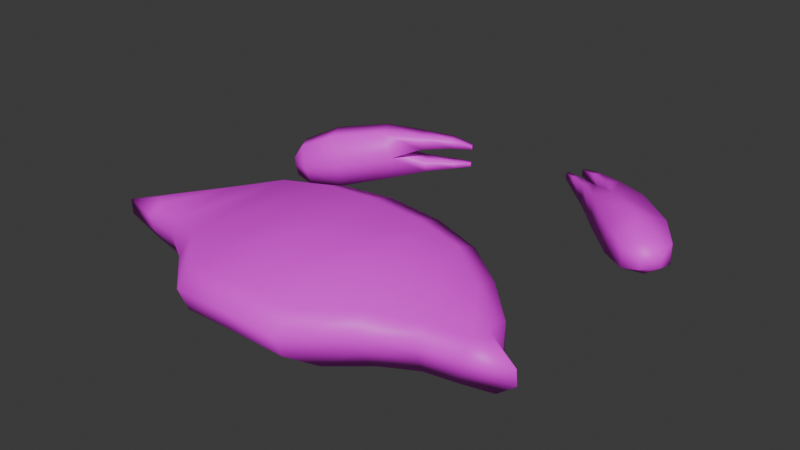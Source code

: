 # Source: crab.blend  (saved by Blender 4.4.32; exported with 4.5.12 LTS)
import bpy
from mathutils import Matrix  # noqa: F401  (used for matrix-valued properties, if any)

bpy.ops.wm.read_factory_settings(use_empty=True)
scene = bpy.context.scene
scene.name = 'Scene'

# ---- collections
col_collection = bpy.data.collections.new('Collection'); scene.collection.children.link(col_collection)

# ---- images (referenced by path relative to the original .blend; pixels are not part of the script)
import os
ASSET_DIR = os.environ.get("B2B_ASSET_DIR", "")  # directory of the original .blend (textures are referenced by path, not embedded)
HERE = os.path.dirname(os.path.abspath(__file__))  # packed textures are extracted next to this script under _unpacked/

def load_image(name, relpath, width, height, colorspace="sRGB"):
    """Load a texture the original file referenced (path relative to the .blend, or extracted next to this script)."""
    p = next((c for c in (os.path.join(HERE, relpath), os.path.join(ASSET_DIR, relpath)) if relpath and os.path.exists(c)), "")
    if p:
        img = bpy.data.images.load(p, check_existing=True)
        img.name = name
    else:  # same state as the original file: an image datablock whose file is absent (Cycles renders it pink)
        img = bpy.data.images.new(name, width, height)
        img.source = "FILE"
        img.filepath = "//" + (relpath or name)
    img.colorspace_settings.name = colorspace
    return img
img_crab_interstitial_0_3135520528_jpg = load_image('crab-interstitial.0-3135520528.jpg', 'crab-interstitial.0-3135520528.jpg', 1024, 1024, 'sRGB')

# ---- materials (node trees are filled in below, after node groups)
mat_crab = bpy.data.materials.new('Crab')
mat_crab.alpha_threshold = 0.0
mat_crab.roughness = 0.5
mat_crab.line_color = (0.0, 0.0, 0.0, 1.0)

# ---- material node trees
mat_crab.use_nodes = True; mat_crab.node_tree.nodes.clear()
_N = mat_crab.node_tree.nodes; _L = mat_crab.node_tree.links
n0 = _N.new('ShaderNodeOutputMaterial'); n0.name = 'Material Output'; n0.location = (300, 300)
n1 = _N.new('ShaderNodeBsdfPrincipled'); n1.name = 'Principled BSDF'; n1.location = (10, 300)
n1.inputs[3].default_value = 1.45
n2 = _N.new('ShaderNodeTexImage'); n2.name = 'Image Texture'; n2.location = (-280, 280)
n2.image = img_crab_interstitial_0_3135520528_jpg
_L.new(n1.outputs[0], n0.inputs[0])
_L.new(n2.outputs[0], n1.inputs[0])
n0.is_active_output = True

# ---- world
world_world = bpy.data.worlds.new('World'); scene.world = world_world
world_world.use_nodes = True; world_world.node_tree.nodes.clear()
_N = world_world.node_tree.nodes; _L = world_world.node_tree.links
n0 = _N.new('ShaderNodeOutputWorld'); n0.name = 'World Output'; n0.location = (300, 300)
n1 = _N.new('ShaderNodeBackground'); n1.name = 'Background'; n1.location = (10, 300)
n1.inputs[0].default_value = (0.05088, 0.05088, 0.05088, 1.0)
_L.new(n1.outputs[0], n0.inputs[0])
n0.is_active_output = True
world_world.color = (0.05088, 0.05088, 0.05088)
world_world.sun_shadow_jitter_overblur = 0.0

# ---- meshes
me_cube_001 = bpy.data.meshes.new('Cube.001')
me_cube_001.from_pydata([(0.0, -0.777, -0.04234), (0.0, -0.8374, 0.08332), (0.0, 0.1348, 0.03743), (0.0, 0.1709, 0.1715), (0.2617, -0.777, -0.04493), (0.2617, -0.8232, 0.06779), (0.2621, 0.1362, 0.03496), (0.2621, 0.1609, 0.1539), (0.4757, -0.5985, -0.03046), (0.4753, -0.6328, 0.0575), (0.485, 0.09238, 0.02999), (0.4854, 0.1097, 0.1225), (0.6733, -0.4918, -0.02159), (0.6729, -0.515, 0.05489), (0.683, -0.03767, 0.01814), (0.6834, -0.02932, 0.09738), (0.8608, -0.46, -0.01881), (0.8604, -0.4744, 0.05757), (0.8657, -0.2138, 0.002732), (0.8661, -0.2141, 0.08035), (1.061, -0.4165, -0.01394), (1.058, -0.4213, 0.06222), (0.9633, -0.3574, -0.008764), (0.9606, -0.3646, 0.06717), (0.0, -0.7369, 0.1594), (0.0, 0.03187, 0.2267), (0.2621, 0.03103, 0.2092), (0.2617, -0.7324, 0.1424), (0.485, -0.01068, 0.1807), (0.4757, -0.5519, 0.1333), (0.683, -0.1376, 0.1331), (0.6733, -0.4421, 0.1065), (0.8633, -0.3082, 0.1076), (0.8539, -0.4101, 0.09871), (0.9033, -0.3528, 0.1029), (0.9055, -0.3795, 0.1005), (0.0, 0.05535, -0.1223), (0.0, -0.6457, -0.1262), (0.329, 0.05622, -0.1243), (0.3287, -0.6458, -0.1282), (0.4926, -0.5087, -0.1283), (0.4998, 0.02249, -0.1254), (0.6439, -0.4267, -0.1282), (0.6514, -0.07752, -0.1263), (0.7876, -0.4022, -0.1281), (0.7913, -0.2129, -0.127), (0.9407, -0.3688, -0.1271), (0.8661, -0.3233, -0.1268)], [], [(2, 3, 7, 6), (5, 4, 8, 9), (4, 5, 1, 0), (10, 14, 43, 41), (5, 9, 29, 27), (19, 15, 30, 32), (18, 22, 47, 45), (23, 19, 32, 34), (6, 7, 11, 10), (11, 7, 26, 28), (10, 11, 15, 14), (9, 8, 12, 13), (6, 10, 41, 38), (17, 16, 20, 21), (14, 15, 19, 18), (13, 12, 16, 17), (16, 12, 42, 44), (22, 23, 21, 20), (2, 6, 38, 36), (7, 3, 25, 26), (18, 19, 23, 22), (26, 25, 24, 27), (28, 29, 31, 30), (26, 27, 29, 28), (30, 31, 33, 32), (32, 33, 35, 34), (17, 21, 35, 33), (9, 13, 31, 29), (21, 23, 34, 35), (1, 5, 27, 24), (15, 11, 28, 30), (13, 17, 33, 31), (36, 38, 39, 37), (39, 38, 41, 40), (40, 41, 43, 42), (42, 43, 45, 44), (44, 45, 47, 46), (8, 4, 39, 40), (20, 16, 44, 46), (22, 20, 46, 47), (4, 0, 37, 39), (12, 8, 40, 42), (14, 18, 45, 43)])
me_cube_001.polygons.foreach_set('use_smooth', [True] * 43)
_uv = me_cube_001.uv_layers.new(name='UVMap')
_uv.uv.foreach_set('vector', [0.5004, 0.5414, 0.5004, 0.5509, 0.5526, 0.5486, 0.5526, 0.5416, 0.549, 0.2132, 0.549, 0.2204, 0.5924, 0.2709, 0.5924, 0.2656, 0.549, 0.2204, 0.549, 0.2132, 0.4981, 0.2113, 0.4981, 0.2211, 0.5966, 0.5187, 0.6337, 0.4863, 0.6337, 0.4863, 0.5966, 0.5187, 0.549, 0.2132, 0.5924, 0.2656, 0.5924, 0.283, 0.549, 0.2325, 0.669, 0.3859, 0.6338, 0.4894, 0.6337, 0.4685, 0.6685, 0.3677, 0.669, 0.3846, 0.6884, 0.3559, 0.6884, 0.3559, 0.669, 0.3846, 0.6879, 0.3558, 0.669, 0.3859, 0.6685, 0.3677, 0.6765, 0.3588, 0.5526, 0.5416, 0.5526, 0.5486, 0.5967, 0.5237, 0.5966, 0.5187, 0.5967, 0.5237, 0.5526, 0.5486, 0.5526, 0.5238, 0.5966, 0.5009, 0.5966, 0.5187, 0.5967, 0.5237, 0.6338, 0.4894, 0.6337, 0.4863, 0.5924, 0.2656, 0.5924, 0.2709, 0.6314, 0.3099, 0.6313, 0.3067, 0.5526, 0.5416, 0.5966, 0.5187, 0.5966, 0.5187, 0.5526, 0.5416, 0.6679, 0.3339, 0.668, 0.3354, 0.7078, 0.3441, 0.7073, 0.3445, 0.6337, 0.4863, 0.6338, 0.4894, 0.669, 0.3859, 0.669, 0.3846, 0.6313, 0.3067, 0.6314, 0.3099, 0.668, 0.3354, 0.6679, 0.3339, 0.668, 0.3354, 0.6314, 0.3099, 0.6314, 0.3099, 0.668, 0.3354, 0.6884, 0.3559, 0.6879, 0.3558, 0.7073, 0.3445, 0.7078, 0.3441, 0.5004, 0.5414, 0.5526, 0.5416, 0.5526, 0.5416, 0.5004, 0.5414, 0.5526, 0.5486, 0.5004, 0.5509, 0.5004, 0.5243, 0.5526, 0.5238, 0.669, 0.3846, 0.669, 0.3859, 0.6879, 0.3558, 0.6884, 0.3559, 0.5526, 0.5238, 0.5004, 0.5243, 0.4981, 0.2326, 0.549, 0.2325, 0.5966, 0.5009, 0.5924, 0.283, 0.6314, 0.322, 0.6337, 0.4685, 0.5526, 0.5238, 0.549, 0.2325, 0.5924, 0.283, 0.5966, 0.5009, 0.6337, 0.4685, 0.6314, 0.322, 0.6666, 0.3473, 0.6685, 0.3677, 0.6685, 0.3677, 0.6666, 0.3473, 0.6769, 0.3534, 0.6765, 0.3588, 0.6679, 0.3339, 0.7073, 0.3445, 0.6769, 0.3534, 0.6666, 0.3473, 0.5924, 0.2656, 0.6313, 0.3067, 0.6314, 0.322, 0.5924, 0.283, 0.7073, 0.3445, 0.6879, 0.3558, 0.6765, 0.3588, 0.6769, 0.3534, 0.4981, 0.2113, 0.549, 0.2132, 0.549, 0.2325, 0.4981, 0.2326, 0.6338, 0.4894, 0.5967, 0.5237, 0.5966, 0.5009, 0.6337, 0.4685, 0.6313, 0.3067, 0.6679, 0.3339, 0.6666, 0.3473, 0.6314, 0.322, 0.5004, 0.5414, 0.5526, 0.5416, 0.549, 0.2204, 0.4981, 0.2211, 0.549, 0.2204, 0.5526, 0.5416, 0.5966, 0.5187, 0.5924, 0.2709, 0.5924, 0.2709, 0.5966, 0.5187, 0.6337, 0.4863, 0.6314, 0.3099, 0.6314, 0.3099, 0.6337, 0.4863, 0.669, 0.3846, 0.668, 0.3354, 0.668, 0.3354, 0.669, 0.3846, 0.6884, 0.3559, 0.7078, 0.3441, 0.5924, 0.2709, 0.549, 0.2204, 0.549, 0.2204, 0.5924, 0.2709, 0.7078, 0.3441, 0.668, 0.3354, 0.668, 0.3354, 0.7078, 0.3441, 0.6884, 0.3559, 0.7078, 0.3441, 0.7078, 0.3441, 0.6884, 0.3559, 0.549, 0.2204, 0.4981, 0.2211, 0.4981, 0.2211, 0.549, 0.2204, 0.6314, 0.3099, 0.5924, 0.2709, 0.5924, 0.2709, 0.6314, 0.3099, 0.6337, 0.4863, 0.669, 0.3846, 0.669, 0.3846, 0.6337, 0.4863])
me_cube_001.materials.append(mat_crab)
me_cube_001.update()
me_cube_002 = bpy.data.meshes.new('Cube.002')
me_cube_002.from_pydata([(0.561, 0.9095, -0.06843), (0.561, 0.9095, 0.06843), (0.7199, 1.091, -0.06943), (0.7199, 1.091, 0.06943), (0.7439, 0.7242, -0.06855), (0.7439, 0.7242, 0.06855), (0.9228, 0.9258, -0.06855), (0.9228, 0.9258, 0.06855), (0.611, 1.011, -0.08417), (0.611, 1.011, 0.08417), (0.8215, 0.8258, -0.1216), (0.8215, 0.8258, 0.1216), (0.508, 1.128, 0.05441), (0.547, 1.18, 0.05441), (0.547, 1.18, -0.05441), (0.508, 1.128, -0.05441), (0.3822, 1.214, 0.03274), (0.4082, 1.249, 0.03274), (0.4082, 1.249, -0.03274), (0.3822, 1.214, -0.03274), (0.2965, 1.26, 0.01744), (0.307, 1.272, 0.01744), (0.307, 1.272, -0.01744), (0.2965, 1.26, -0.01744), (0.4624, 1.078, -0.05238), (0.431, 1.04, -0.05238), (0.431, 1.04, 0.05238), (0.4624, 1.078, 0.05238), (0.3395, 1.15, -0.03139), (0.3207, 1.126, -0.03139), (0.3207, 1.126, 0.03139), (0.3395, 1.15, 0.03139), (0.2636, 1.191, -0.01648), (0.2537, 1.179, -0.01648), (0.2537, 1.179, 0.01648), (0.2636, 1.191, 0.01648), (1.028, 0.7827, 0.05067), (1.028, 0.7827, -0.05067), (0.9511, 0.6999, -0.08832), (0.9511, 0.6999, 0.08832), (0.8792, 0.6235, 0.05067), (0.8792, 0.6235, -0.05067), (1.029, 0.6953, 0.03182), (1.029, 0.6953, -0.03182), (1.0, 0.6568, -0.03323), (1.0, 0.6568, 0.03323), (0.9666, 0.6219, 0.03182), (0.9666, 0.6219, -0.03182)], [], [(3, 2, 14, 13), (2, 3, 7, 6), (10, 6, 37, 38), (4, 5, 1, 0), (8, 10, 4, 0), (11, 9, 1, 5), (7, 3, 9, 11), (2, 6, 10, 8), (5, 4, 41, 40), (8, 0, 25, 24), (14, 15, 19, 18), (2, 8, 15, 14), (8, 9, 12, 15), (9, 3, 13, 12), (19, 16, 20, 23), (12, 13, 17, 16), (15, 12, 16, 19), (13, 14, 18, 17), (23, 20, 21, 22), (17, 18, 22, 21), (18, 19, 23, 22), (16, 17, 21, 20), (24, 25, 29, 28), (0, 1, 26, 25), (9, 8, 24, 27), (1, 9, 27, 26), (31, 28, 32, 35), (27, 24, 28, 31), (25, 26, 30, 29), (26, 27, 31, 30), (33, 34, 35, 32), (29, 30, 34, 33), (30, 31, 35, 34), (28, 29, 33, 32), (40, 41, 47, 46), (36, 39, 45, 42), (4, 10, 38, 41), (11, 5, 40, 39), (6, 7, 36, 37), (7, 11, 39, 36), (44, 45, 46, 47), (43, 42, 45, 44), (38, 37, 43, 44), (41, 38, 44, 47), (39, 40, 46, 45), (37, 36, 42, 43)])
me_cube_002.polygons.foreach_set('use_smooth', [True] * 46)
_uv = me_cube_002.uv_layers.new(name='UVMap')
_uv.uv.foreach_set('vector', [0.6518, 0.8814, 0.6518, 0.8814, 0.6177, 0.9154, 0.6177, 0.9154, 0.6518, 0.8814, 0.6518, 0.8814, 0.6886, 0.8263, 0.6886, 0.8263, 0.661, 0.8089, 0.6886, 0.8263, 0.7048, 0.7837, 0.6835, 0.7688, 0.6386, 0.7895, 0.6386, 0.7895, 0.6072, 0.848, 0.6072, 0.848, 0.6235, 0.8695, 0.661, 0.8089, 0.6386, 0.7895, 0.6072, 0.848, 0.661, 0.8089, 0.6235, 0.8695, 0.6072, 0.848, 0.6386, 0.7895, 0.6886, 0.8263, 0.6518, 0.8814, 0.6235, 0.8695, 0.661, 0.8089, 0.6518, 0.8814, 0.6886, 0.8263, 0.661, 0.8089, 0.6235, 0.8695, 0.6386, 0.7895, 0.6386, 0.7895, 0.6637, 0.7551, 0.6637, 0.7551, 0.6235, 0.8695, 0.6072, 0.848, 0.5848, 0.8892, 0.5938, 0.8965, 0.6177, 0.9154, 0.6065, 0.9055, 0.5827, 0.9354, 0.5903, 0.9423, 0.6518, 0.8814, 0.6235, 0.8695, 0.6065, 0.9055, 0.6177, 0.9154, 0.6235, 0.8695, 0.6235, 0.8695, 0.6065, 0.9055, 0.6065, 0.9055, 0.6235, 0.8695, 0.6518, 0.8814, 0.6177, 0.9154, 0.6065, 0.9055, 0.5827, 0.9354, 0.5827, 0.9354, 0.566, 0.9527, 0.566, 0.9527, 0.6065, 0.9055, 0.6177, 0.9154, 0.5903, 0.9423, 0.5827, 0.9354, 0.6065, 0.9055, 0.6065, 0.9055, 0.5827, 0.9354, 0.5827, 0.9354, 0.6177, 0.9154, 0.6177, 0.9154, 0.5903, 0.9423, 0.5903, 0.9423, 0.566, 0.9527, 0.566, 0.9527, 0.5689, 0.9552, 0.5689, 0.9552, 0.5903, 0.9423, 0.5903, 0.9423, 0.5689, 0.9552, 0.5689, 0.9552, 0.5903, 0.9423, 0.5827, 0.9354, 0.566, 0.9527, 0.5689, 0.9552, 0.5827, 0.9354, 0.5903, 0.9423, 0.5689, 0.9552, 0.566, 0.9527, 0.5938, 0.8965, 0.5848, 0.8892, 0.5646, 0.9183, 0.57, 0.9227, 0.6072, 0.848, 0.6072, 0.848, 0.5848, 0.8892, 0.5848, 0.8892, 0.6235, 0.8695, 0.6235, 0.8695, 0.5938, 0.8965, 0.5938, 0.8965, 0.6072, 0.848, 0.6235, 0.8695, 0.5938, 0.8965, 0.5848, 0.8892, 0.57, 0.9227, 0.57, 0.9227, 0.5551, 0.9382, 0.5551, 0.9382, 0.5938, 0.8965, 0.5938, 0.8965, 0.57, 0.9227, 0.57, 0.9227, 0.5848, 0.8892, 0.5848, 0.8892, 0.5646, 0.9183, 0.5646, 0.9183, 0.5848, 0.8892, 0.5938, 0.8965, 0.57, 0.9227, 0.5646, 0.9183, 0.5523, 0.936, 0.5523, 0.936, 0.5551, 0.9382, 0.5551, 0.9382, 0.5646, 0.9183, 0.5646, 0.9183, 0.5523, 0.936, 0.5523, 0.936, 0.5646, 0.9183, 0.57, 0.9227, 0.5551, 0.9382, 0.5523, 0.936, 0.57, 0.9227, 0.5646, 0.9183, 0.5523, 0.936, 0.5551, 0.9382, 0.6637, 0.7551, 0.6637, 0.7551, 0.6831, 0.7485, 0.6831, 0.7485, 0.7048, 0.7837, 0.6835, 0.7688, 0.6923, 0.7547, 0.7006, 0.7621, 0.6386, 0.7895, 0.661, 0.8089, 0.6835, 0.7688, 0.6637, 0.7551, 0.661, 0.8089, 0.6386, 0.7895, 0.6637, 0.7551, 0.6835, 0.7688, 0.6886, 0.8263, 0.6886, 0.8263, 0.7048, 0.7837, 0.7048, 0.7837, 0.6886, 0.8263, 0.661, 0.8089, 0.6835, 0.7688, 0.7048, 0.7837, 0.6923, 0.7547, 0.6923, 0.7547, 0.6831, 0.7485, 0.6831, 0.7485, 0.7006, 0.7621, 0.7006, 0.7621, 0.6923, 0.7547, 0.6923, 0.7547, 0.6835, 0.7688, 0.7048, 0.7837, 0.7006, 0.7621, 0.6923, 0.7547, 0.6637, 0.7551, 0.6835, 0.7688, 0.6923, 0.7547, 0.6831, 0.7485, 0.6835, 0.7688, 0.6637, 0.7551, 0.6831, 0.7485, 0.6923, 0.7547, 0.7048, 0.7837, 0.7048, 0.7837, 0.7006, 0.7621, 0.7006, 0.7621])
me_cube_002.materials.append(mat_crab)
me_cube_002.update()
me_cube_003 = bpy.data.meshes.new('Cube.003')
me_cube_003.from_pydata([(-0.5162, 0.7604, -0.09074), (-0.5798, 0.8816, -0.0934), (-0.5579, 0.7426, 0.1465), (-0.6224, 0.8655, 0.1438), (-0.7381, 0.6422, -0.1582), (-0.8018, 0.7636, -0.1609), (-0.787, 0.6224, 0.1061), (-0.8507, 0.7437, 0.1034), (-0.5025, 0.7523, 0.02276), (-0.5808, 0.9013, 0.01948), (-0.7284, 0.5902, -0.03034), (-0.8415, 0.8054, -0.03508), (-0.4364, 0.9446, 0.06889), (-0.4438, 0.9421, 0.1329), (-0.3932, 0.8458, 0.1351), (-0.3858, 0.8483, 0.071), (-0.2921, 0.9962, 0.07948), (-0.2965, 0.9948, 0.1231), (-0.2661, 0.9368, 0.1244), (-0.2616, 0.9382, 0.08076), (-0.199, 1.028, 0.07593), (-0.2014, 1.027, 0.09237), (-0.1851, 0.9959, 0.09305), (-0.1828, 0.9968, 0.07661), (-0.3737, 0.8555, 0.004856), (-0.3666, 0.8582, -0.04453), (-0.4153, 0.9509, -0.04657), (-0.4224, 0.9482, 0.002817), (-0.2577, 0.9401, 0.003724), (-0.2534, 0.9417, -0.02587), (-0.2826, 0.9973, -0.02709), (-0.2869, 0.9957, 0.002502), (-0.188, 0.9935, 0.0007972), (-0.1858, 0.9943, -0.01474), (-0.2011, 1.023, -0.01538), (-0.2033, 1.023, 0.0001558), (-0.986, 0.6509, 0.03327), (-0.9388, 0.5612, 0.03524), (-0.8988, 0.5373, -0.07414), (-0.981, 0.6937, -0.07758), (-0.9418, 0.6694, -0.1791), (-0.8947, 0.5798, -0.1771), (-1.016, 0.612, -0.04124), (-0.9868, 0.5557, -0.04), (-0.9813, 0.5559, -0.08755), (-1.012, 0.6148, -0.08884), (-1.001, 0.6181, -0.1359), (-0.9713, 0.5617, -0.1347)], [], [(3, 2, 14, 13), (2, 3, 7, 6), (10, 6, 37, 38), (4, 5, 1, 0), (8, 10, 4, 0), (11, 9, 1, 5), (7, 3, 9, 11), (2, 6, 10, 8), (5, 4, 41, 40), (8, 0, 25, 24), (14, 15, 19, 18), (2, 8, 15, 14), (8, 9, 12, 15), (9, 3, 13, 12), (19, 16, 20, 23), (12, 13, 17, 16), (15, 12, 16, 19), (13, 14, 18, 17), (23, 20, 21, 22), (17, 18, 22, 21), (18, 19, 23, 22), (16, 17, 21, 20), (24, 25, 29, 28), (0, 1, 26, 25), (9, 8, 24, 27), (1, 9, 27, 26), (31, 28, 32, 35), (27, 24, 28, 31), (25, 26, 30, 29), (26, 27, 31, 30), (33, 34, 35, 32), (29, 30, 34, 33), (30, 31, 35, 34), (28, 29, 33, 32), (40, 41, 47, 46), (36, 39, 45, 42), (4, 10, 38, 41), (11, 5, 40, 39), (6, 7, 36, 37), (7, 11, 39, 36), (44, 45, 46, 47), (43, 42, 45, 44), (38, 37, 43, 44), (41, 38, 44, 47), (39, 40, 46, 45), (37, 36, 42, 43)])
me_cube_003.polygons.foreach_set('use_smooth', [True] * 46)
_uv = me_cube_003.uv_layers.new(name='UVMap')
_uv.uv.foreach_set('vector', [0.6518, 0.8814, 0.6518, 0.8814, 0.6177, 0.9154, 0.6177, 0.9154, 0.6518, 0.8814, 0.6518, 0.8814, 0.6886, 0.8263, 0.6886, 0.8263, 0.661, 0.8089, 0.6886, 0.8263, 0.7048, 0.7837, 0.6835, 0.7688, 0.6386, 0.7895, 0.6386, 0.7895, 0.6072, 0.848, 0.6072, 0.848, 0.6235, 0.8695, 0.661, 0.8089, 0.6386, 0.7895, 0.6072, 0.848, 0.661, 0.8089, 0.6235, 0.8695, 0.6072, 0.848, 0.6386, 0.7895, 0.6886, 0.8263, 0.6518, 0.8814, 0.6235, 0.8695, 0.661, 0.8089, 0.6518, 0.8814, 0.6886, 0.8263, 0.661, 0.8089, 0.6235, 0.8695, 0.6386, 0.7895, 0.6386, 0.7895, 0.6637, 0.7551, 0.6637, 0.7551, 0.6235, 0.8695, 0.6072, 0.848, 0.5848, 0.8892, 0.5938, 0.8965, 0.6177, 0.9154, 0.6065, 0.9055, 0.5827, 0.9354, 0.5903, 0.9423, 0.6518, 0.8814, 0.6235, 0.8695, 0.6065, 0.9055, 0.6177, 0.9154, 0.6235, 0.8695, 0.6235, 0.8695, 0.6065, 0.9055, 0.6065, 0.9055, 0.6235, 0.8695, 0.6518, 0.8814, 0.6177, 0.9154, 0.6065, 0.9055, 0.5827, 0.9354, 0.5827, 0.9354, 0.566, 0.9527, 0.566, 0.9527, 0.6065, 0.9055, 0.6177, 0.9154, 0.5903, 0.9423, 0.5827, 0.9354, 0.6065, 0.9055, 0.6065, 0.9055, 0.5827, 0.9354, 0.5827, 0.9354, 0.6177, 0.9154, 0.6177, 0.9154, 0.5903, 0.9423, 0.5903, 0.9423, 0.566, 0.9527, 0.566, 0.9527, 0.5689, 0.9552, 0.5689, 0.9552, 0.5903, 0.9423, 0.5903, 0.9423, 0.5689, 0.9552, 0.5689, 0.9552, 0.5903, 0.9423, 0.5827, 0.9354, 0.566, 0.9527, 0.5689, 0.9552, 0.5827, 0.9354, 0.5903, 0.9423, 0.5689, 0.9552, 0.566, 0.9527, 0.5938, 0.8965, 0.5848, 0.8892, 0.5646, 0.9183, 0.57, 0.9227, 0.6072, 0.848, 0.6072, 0.848, 0.5848, 0.8892, 0.5848, 0.8892, 0.6235, 0.8695, 0.6235, 0.8695, 0.5938, 0.8965, 0.5938, 0.8965, 0.6072, 0.848, 0.6235, 0.8695, 0.5938, 0.8965, 0.5848, 0.8892, 0.57, 0.9227, 0.57, 0.9227, 0.5551, 0.9382, 0.5551, 0.9382, 0.5938, 0.8965, 0.5938, 0.8965, 0.57, 0.9227, 0.57, 0.9227, 0.5848, 0.8892, 0.5848, 0.8892, 0.5646, 0.9183, 0.5646, 0.9183, 0.5848, 0.8892, 0.5938, 0.8965, 0.57, 0.9227, 0.5646, 0.9183, 0.5523, 0.936, 0.5523, 0.936, 0.5551, 0.9382, 0.5551, 0.9382, 0.5646, 0.9183, 0.5646, 0.9183, 0.5523, 0.936, 0.5523, 0.936, 0.5646, 0.9183, 0.57, 0.9227, 0.5551, 0.9382, 0.5523, 0.936, 0.57, 0.9227, 0.5646, 0.9183, 0.5523, 0.936, 0.5551, 0.9382, 0.6637, 0.7551, 0.6637, 0.7551, 0.6831, 0.7485, 0.6831, 0.7485, 0.7048, 0.7837, 0.6835, 0.7688, 0.6923, 0.7547, 0.7006, 0.7621, 0.6386, 0.7895, 0.661, 0.8089, 0.6835, 0.7688, 0.6637, 0.7551, 0.661, 0.8089, 0.6386, 0.7895, 0.6637, 0.7551, 0.6835, 0.7688, 0.6886, 0.8263, 0.6886, 0.8263, 0.7048, 0.7837, 0.7048, 0.7837, 0.6886, 0.8263, 0.661, 0.8089, 0.6835, 0.7688, 0.7048, 0.7837, 0.6923, 0.7547, 0.6923, 0.7547, 0.6831, 0.7485, 0.6831, 0.7485, 0.7006, 0.7621, 0.7006, 0.7621, 0.6923, 0.7547, 0.6923, 0.7547, 0.6835, 0.7688, 0.7048, 0.7837, 0.7006, 0.7621, 0.6923, 0.7547, 0.6637, 0.7551, 0.6835, 0.7688, 0.6923, 0.7547, 0.6831, 0.7485, 0.6835, 0.7688, 0.6637, 0.7551, 0.6831, 0.7485, 0.6923, 0.7547, 0.7048, 0.7837, 0.7048, 0.7837, 0.7006, 0.7621, 0.7006, 0.7621])
me_cube_003.materials.append(mat_crab)
me_cube_003.update()

# ---- objects
ob_empty = bpy.data.objects.new('Empty', img_crab_interstitial_0_3135520528_jpg)
ob_cube = bpy.data.objects.new('Cube', me_cube_001)
ob_cube_001 = bpy.data.objects.new('Cube.001', me_cube_002)
ob_cube_002 = bpy.data.objects.new('Cube.002', me_cube_003)

# ---- transforms, parenting, visibility, modifiers, constraints
ob_empty.location = (0.0, 0.0, 0.0)
ob_empty.empty_display_type = 'IMAGE'
ob_empty.empty_display_size = 5.0
ob_cube.location = (0.0, 0.0, 0.0)
_m = ob_cube.modifiers.new('Mirror', 'MIRROR')
_m.use_clip = True
ob_cube_001.location = (0.0, 0.0, 0.0)
ob_cube_002.location = (0.0, 0.0, 0.0)

# ---- collection membership
col_collection.objects.link(ob_empty)
col_collection.objects.link(ob_cube)
col_collection.objects.link(ob_cube_001)
col_collection.objects.link(ob_cube_002)

# ---- scene / render settings (as saved in the file)
scene.frame_start = 1; scene.frame_end = 250; scene.frame_set(77)
scene.render.engine = 'BLENDER_EEVEE_NEXT'
bpy.context.view_layer.update()

# ---- added for rendering (the .blend has no active camera and no usable light): camera, sun
cam_auto = bpy.data.cameras.new('AutoCamera')
cam_auto.lens = 50.0
cam_auto.sensor_width = 36.0
cam_auto.clip_end = 1000.0
ob_auto_camera = bpy.data.objects.new('AutoCamera', cam_auto)
scene.collection.objects.link(ob_auto_camera)
ob_auto_camera.location = (2.79361, -3.1348, 2.25869)
ob_auto_camera.rotation_euler = (1.09748, -7.21219e-08, 0.694738)
scene.camera = ob_auto_camera
light_auto_sun = bpy.data.lights.new('AutoSun', 'SUN')
light_auto_sun.energy = 3.0
light_auto_sun.angle = 0.0523599
ob_auto_sun = bpy.data.objects.new('AutoSun', light_auto_sun)
scene.collection.objects.link(ob_auto_sun)
ob_auto_sun.rotation_euler = (0.872665, 0.174533, 0.523599)
bpy.context.view_layer.update()
